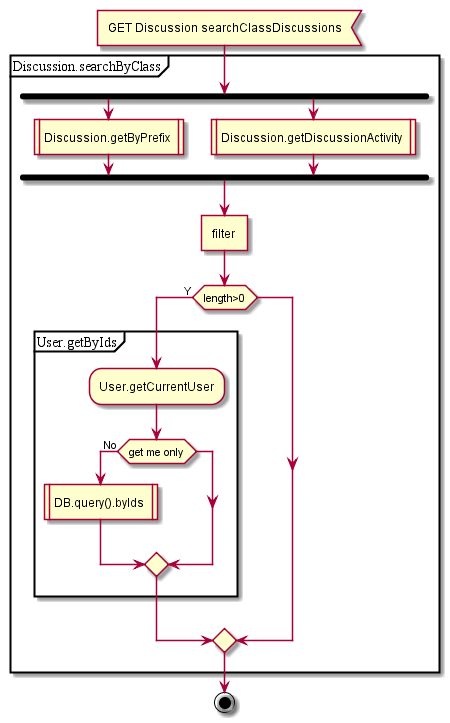

The diagram above was rendered by PlantUML. Its source (embedded in the PNG):
@startuml


:GET Discussion searchClassDiscussions<

partition Discussion.searchByClass {
    fork
      :Discussion.getByPrefix |
    fork again
      :Discussion.getDiscussionActivity |
    end fork
    :filter ]

    if (length>0) then (Y)

        partition User.getByIds {
            :User.getCurrentUser;
            if (get me only) then (No)
                :DB.query().byIds |
            endif;
        }

    endif;
}
stop

@enduml